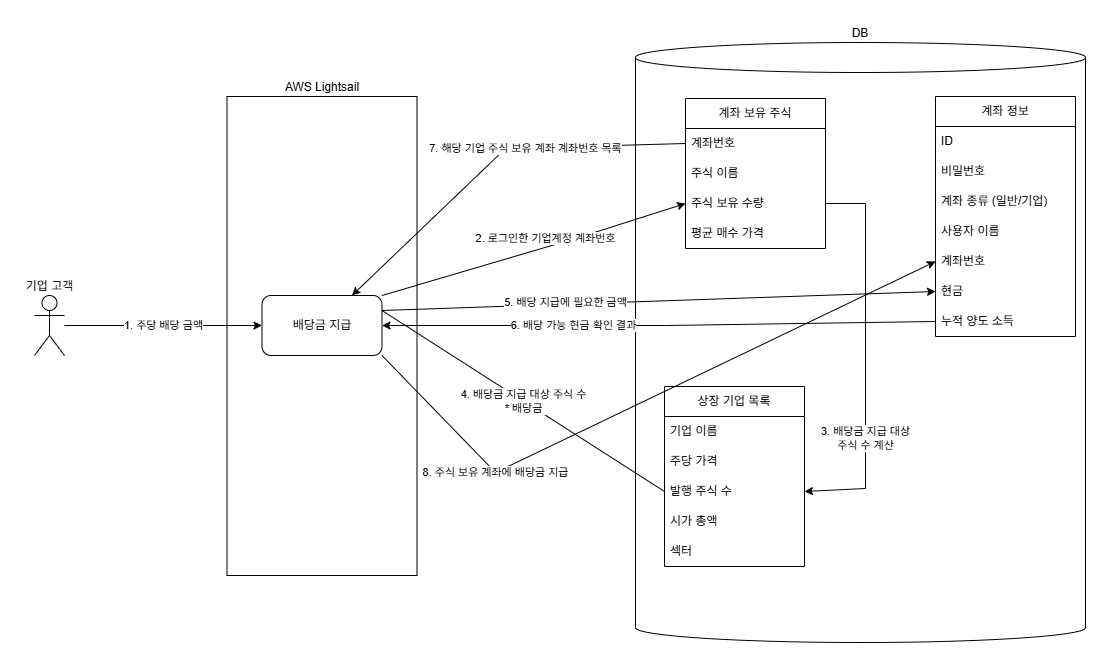

The diagram above was exported from draw.io. Its source (the exported page's mxGraphModel, read from the mxfile embedded in the PNG):
<mxGraphModel dx="946" dy="597" grid="1" gridSize="10" guides="1" tooltips="1" connect="1" arrows="1" fold="1" page="1" pageScale="1" pageWidth="1169" pageHeight="827" math="0" shadow="0">
  <root>
    <mxCell id="0" />
    <mxCell id="1" parent="0" />
    <mxCell id="UUbS4XqGKTNUQZEHh_qn-17" value="기업 고객" style="shape=umlActor;verticalLabelPosition=top;verticalAlign=bottom;html=1;outlineConnect=0;labelPosition=center;align=center;" parent="1" vertex="1">
      <mxGeometry x="59" y="367" width="30" height="60" as="geometry" />
    </mxCell>
    <mxCell id="UUbS4XqGKTNUQZEHh_qn-18" value="AWS Lightsail" style="whiteSpace=wrap;html=1;labelPosition=center;verticalLabelPosition=top;align=center;verticalAlign=bottom;" parent="1" vertex="1">
      <mxGeometry x="251.5" y="168" width="190" height="479" as="geometry" />
    </mxCell>
    <mxCell id="UUbS4XqGKTNUQZEHh_qn-20" value="DB" style="shape=cylinder3;whiteSpace=wrap;html=1;boundedLbl=1;backgroundOutline=1;size=15;labelPosition=center;verticalLabelPosition=top;align=center;verticalAlign=bottom;labelBackgroundColor=default;" parent="1" vertex="1">
      <mxGeometry x="660" y="114" width="450" height="600" as="geometry" />
    </mxCell>
    <mxCell id="UUbS4XqGKTNUQZEHh_qn-21" value="상장 기업 목록" style="swimlane;fontStyle=0;childLayout=stackLayout;horizontal=1;startSize=30;horizontalStack=0;resizeParent=1;resizeParentMax=0;resizeLast=0;collapsible=1;marginBottom=0;whiteSpace=wrap;html=1;" parent="1" vertex="1">
      <mxGeometry x="689" y="458" width="140" height="180" as="geometry">
        <mxRectangle x="1580" y="160" width="110" height="30" as="alternateBounds" />
      </mxGeometry>
    </mxCell>
    <mxCell id="UUbS4XqGKTNUQZEHh_qn-22" value="기업 이름" style="text;strokeColor=none;fillColor=none;align=left;verticalAlign=middle;spacingLeft=4;spacingRight=4;overflow=hidden;points=[[0,0.5],[1,0.5]];portConstraint=eastwest;rotatable=0;whiteSpace=wrap;html=1;" parent="UUbS4XqGKTNUQZEHh_qn-21" vertex="1">
      <mxGeometry y="30" width="140" height="30" as="geometry" />
    </mxCell>
    <mxCell id="UUbS4XqGKTNUQZEHh_qn-23" value="주당 가격" style="text;strokeColor=none;fillColor=none;align=left;verticalAlign=middle;spacingLeft=4;spacingRight=4;overflow=hidden;points=[[0,0.5],[1,0.5]];portConstraint=eastwest;rotatable=0;whiteSpace=wrap;html=1;" parent="UUbS4XqGKTNUQZEHh_qn-21" vertex="1">
      <mxGeometry y="60" width="140" height="30" as="geometry" />
    </mxCell>
    <mxCell id="UUbS4XqGKTNUQZEHh_qn-24" value="발행 주식 수" style="text;strokeColor=none;fillColor=none;align=left;verticalAlign=middle;spacingLeft=4;spacingRight=4;overflow=hidden;points=[[0,0.5],[1,0.5]];portConstraint=eastwest;rotatable=0;whiteSpace=wrap;html=1;" parent="UUbS4XqGKTNUQZEHh_qn-21" vertex="1">
      <mxGeometry y="90" width="140" height="30" as="geometry" />
    </mxCell>
    <mxCell id="UUbS4XqGKTNUQZEHh_qn-25" value="시가 총액" style="text;strokeColor=none;fillColor=none;align=left;verticalAlign=middle;spacingLeft=4;spacingRight=4;overflow=hidden;points=[[0,0.5],[1,0.5]];portConstraint=eastwest;rotatable=0;whiteSpace=wrap;html=1;" parent="UUbS4XqGKTNUQZEHh_qn-21" vertex="1">
      <mxGeometry y="120" width="140" height="30" as="geometry" />
    </mxCell>
    <mxCell id="UUbS4XqGKTNUQZEHh_qn-26" value="섹터" style="text;strokeColor=none;fillColor=none;align=left;verticalAlign=middle;spacingLeft=4;spacingRight=4;overflow=hidden;points=[[0,0.5],[1,0.5]];portConstraint=eastwest;rotatable=0;whiteSpace=wrap;html=1;" parent="UUbS4XqGKTNUQZEHh_qn-21" vertex="1">
      <mxGeometry y="150" width="140" height="30" as="geometry" />
    </mxCell>
    <mxCell id="UUbS4XqGKTNUQZEHh_qn-27" value="배당금 지급" style="rounded=1;whiteSpace=wrap;html=1;" parent="1" vertex="1">
      <mxGeometry x="286.5" y="367" width="120" height="60" as="geometry" />
    </mxCell>
    <mxCell id="UUbS4XqGKTNUQZEHh_qn-29" value="&lt;div&gt;&lt;span style=&quot;background-color: light-dark(#ffffff, var(--ge-dark-color, #121212)); color: light-dark(rgb(0, 0, 0), rgb(255, 255, 255));&quot;&gt;1. 주당 배당 금액&lt;/span&gt;&lt;/div&gt;" style="endArrow=classic;html=1;rounded=0;entryX=0;entryY=0.5;entryDx=0;entryDy=0;" parent="1" source="UUbS4XqGKTNUQZEHh_qn-17" target="UUbS4XqGKTNUQZEHh_qn-27" edge="1">
      <mxGeometry x="0.0025" width="50" height="50" relative="1" as="geometry">
        <mxPoint x="125" y="407" as="sourcePoint" />
        <mxPoint x="175" y="357" as="targetPoint" />
        <mxPoint as="offset" />
      </mxGeometry>
    </mxCell>
    <mxCell id="UUbS4XqGKTNUQZEHh_qn-30" value="계좌 정보" style="swimlane;fontStyle=0;childLayout=stackLayout;horizontal=1;startSize=30;horizontalStack=0;resizeParent=1;resizeParentMax=0;resizeLast=0;collapsible=1;marginBottom=0;whiteSpace=wrap;html=1;" parent="1" vertex="1">
      <mxGeometry x="960" y="168" width="140" height="240" as="geometry" />
    </mxCell>
    <mxCell id="UUbS4XqGKTNUQZEHh_qn-31" value="ID" style="text;strokeColor=none;fillColor=none;align=left;verticalAlign=middle;spacingLeft=4;spacingRight=4;overflow=hidden;points=[[0,0.5],[1,0.5]];portConstraint=eastwest;rotatable=0;whiteSpace=wrap;html=1;" parent="UUbS4XqGKTNUQZEHh_qn-30" vertex="1">
      <mxGeometry y="30" width="140" height="30" as="geometry" />
    </mxCell>
    <mxCell id="UUbS4XqGKTNUQZEHh_qn-32" value="비밀번호" style="text;strokeColor=none;fillColor=none;align=left;verticalAlign=middle;spacingLeft=4;spacingRight=4;overflow=hidden;points=[[0,0.5],[1,0.5]];portConstraint=eastwest;rotatable=0;whiteSpace=wrap;html=1;" parent="UUbS4XqGKTNUQZEHh_qn-30" vertex="1">
      <mxGeometry y="60" width="140" height="30" as="geometry" />
    </mxCell>
    <mxCell id="UUbS4XqGKTNUQZEHh_qn-33" value="계좌 종류 (일반/기업)" style="text;strokeColor=none;fillColor=none;align=left;verticalAlign=middle;spacingLeft=4;spacingRight=4;overflow=hidden;points=[[0,0.5],[1,0.5]];portConstraint=eastwest;rotatable=0;whiteSpace=wrap;html=1;" parent="UUbS4XqGKTNUQZEHh_qn-30" vertex="1">
      <mxGeometry y="90" width="140" height="30" as="geometry" />
    </mxCell>
    <mxCell id="UUbS4XqGKTNUQZEHh_qn-34" value="사용자 이름" style="text;strokeColor=none;fillColor=none;align=left;verticalAlign=middle;spacingLeft=4;spacingRight=4;overflow=hidden;points=[[0,0.5],[1,0.5]];portConstraint=eastwest;rotatable=0;whiteSpace=wrap;html=1;" parent="UUbS4XqGKTNUQZEHh_qn-30" vertex="1">
      <mxGeometry y="120" width="140" height="30" as="geometry" />
    </mxCell>
    <mxCell id="UUbS4XqGKTNUQZEHh_qn-35" value="계좌번호" style="text;strokeColor=none;fillColor=none;align=left;verticalAlign=middle;spacingLeft=4;spacingRight=4;overflow=hidden;points=[[0,0.5],[1,0.5]];portConstraint=eastwest;rotatable=0;whiteSpace=wrap;html=1;" parent="UUbS4XqGKTNUQZEHh_qn-30" vertex="1">
      <mxGeometry y="150" width="140" height="30" as="geometry" />
    </mxCell>
    <mxCell id="UUbS4XqGKTNUQZEHh_qn-36" value="현금" style="text;strokeColor=none;fillColor=none;align=left;verticalAlign=middle;spacingLeft=4;spacingRight=4;overflow=hidden;points=[[0,0.5],[1,0.5]];portConstraint=eastwest;rotatable=0;whiteSpace=wrap;html=1;" parent="UUbS4XqGKTNUQZEHh_qn-30" vertex="1">
      <mxGeometry y="180" width="140" height="30" as="geometry" />
    </mxCell>
    <mxCell id="UUbS4XqGKTNUQZEHh_qn-37" value="누적 양도 소득" style="text;strokeColor=none;fillColor=none;align=left;verticalAlign=middle;spacingLeft=4;spacingRight=4;overflow=hidden;points=[[0,0.5],[1,0.5]];portConstraint=eastwest;rotatable=0;whiteSpace=wrap;html=1;" parent="UUbS4XqGKTNUQZEHh_qn-30" vertex="1">
      <mxGeometry y="210" width="140" height="30" as="geometry" />
    </mxCell>
    <mxCell id="UUbS4XqGKTNUQZEHh_qn-43" value="계좌 보유 주식" style="swimlane;fontStyle=0;childLayout=stackLayout;horizontal=1;startSize=30;horizontalStack=0;resizeParent=1;resizeParentMax=0;resizeLast=0;collapsible=1;marginBottom=0;whiteSpace=wrap;html=1;" parent="1" vertex="1">
      <mxGeometry x="710" y="170" width="140" height="150" as="geometry" />
    </mxCell>
    <mxCell id="UUbS4XqGKTNUQZEHh_qn-44" value="계좌번호" style="text;strokeColor=none;fillColor=none;align=left;verticalAlign=middle;spacingLeft=4;spacingRight=4;overflow=hidden;points=[[0,0.5],[1,0.5]];portConstraint=eastwest;rotatable=0;whiteSpace=wrap;html=1;" parent="UUbS4XqGKTNUQZEHh_qn-43" vertex="1">
      <mxGeometry y="30" width="140" height="30" as="geometry" />
    </mxCell>
    <mxCell id="UUbS4XqGKTNUQZEHh_qn-45" value="주식 이름" style="text;strokeColor=none;fillColor=none;align=left;verticalAlign=middle;spacingLeft=4;spacingRight=4;overflow=hidden;points=[[0,0.5],[1,0.5]];portConstraint=eastwest;rotatable=0;whiteSpace=wrap;html=1;" parent="UUbS4XqGKTNUQZEHh_qn-43" vertex="1">
      <mxGeometry y="60" width="140" height="30" as="geometry" />
    </mxCell>
    <mxCell id="UUbS4XqGKTNUQZEHh_qn-46" value="주식 보유 수량" style="text;strokeColor=none;fillColor=none;align=left;verticalAlign=middle;spacingLeft=4;spacingRight=4;overflow=hidden;points=[[0,0.5],[1,0.5]];portConstraint=eastwest;rotatable=0;whiteSpace=wrap;html=1;" parent="UUbS4XqGKTNUQZEHh_qn-43" vertex="1">
      <mxGeometry y="90" width="140" height="30" as="geometry" />
    </mxCell>
    <mxCell id="UUbS4XqGKTNUQZEHh_qn-47" value="평균 매수 가격" style="text;strokeColor=none;fillColor=none;align=left;verticalAlign=middle;spacingLeft=4;spacingRight=4;overflow=hidden;points=[[0,0.5],[1,0.5]];portConstraint=eastwest;rotatable=0;whiteSpace=wrap;html=1;" parent="UUbS4XqGKTNUQZEHh_qn-43" vertex="1">
      <mxGeometry y="120" width="140" height="30" as="geometry" />
    </mxCell>
    <mxCell id="UUbS4XqGKTNUQZEHh_qn-58" value="3. 배당금 지급 대상&lt;div&gt;주식 수 계산&lt;/div&gt;" style="endArrow=classic;html=1;rounded=0;entryX=1;entryY=0.5;entryDx=0;entryDy=0;exitX=1;exitY=0.5;exitDx=0;exitDy=0;" parent="1" source="UUbS4XqGKTNUQZEHh_qn-46" target="UUbS4XqGKTNUQZEHh_qn-24" edge="1">
      <mxGeometry x="0.4246" width="50" height="50" relative="1" as="geometry">
        <mxPoint x="1130" y="310" as="sourcePoint" />
        <mxPoint x="679" y="418" as="targetPoint" />
        <Array as="points">
          <mxPoint x="890" y="275" />
          <mxPoint x="890" y="560" />
        </Array>
        <mxPoint as="offset" />
      </mxGeometry>
    </mxCell>
    <mxCell id="UUbS4XqGKTNUQZEHh_qn-59" value="&lt;span style=&quot;color: rgb(0, 0, 0); font-family: Helvetica; font-size: 11px; font-style: normal; font-variant-ligatures: normal; font-variant-caps: normal; font-weight: 400; letter-spacing: normal; orphans: 2; text-align: center; text-indent: 0px; text-transform: none; widows: 2; word-spacing: 0px; -webkit-text-stroke-width: 0px; white-space: nowrap; background-color: rgb(255, 255, 255); text-decoration-thickness: initial; text-decoration-style: initial; text-decoration-color: initial; float: none; display: inline !important;&quot;&gt;2. 로그인한 기업계정 계좌번호&lt;/span&gt;" style="endArrow=classic;html=1;rounded=0;exitX=1;exitY=0;exitDx=0;exitDy=0;entryX=0;entryY=0.5;entryDx=0;entryDy=0;" parent="1" source="UUbS4XqGKTNUQZEHh_qn-27" target="UUbS4XqGKTNUQZEHh_qn-46" edge="1">
      <mxGeometry x="0.0906" y="8" width="50" height="50" relative="1" as="geometry">
        <mxPoint x="599" y="478" as="sourcePoint" />
        <mxPoint x="649" y="428" as="targetPoint" />
        <Array as="points">
          <mxPoint x="600" y="310" />
        </Array>
        <mxPoint as="offset" />
      </mxGeometry>
    </mxCell>
    <mxCell id="UUbS4XqGKTNUQZEHh_qn-61" value="5. 배당 지급에 필요한 금액" style="endArrow=classic;html=1;rounded=0;entryX=0;entryY=0.5;entryDx=0;entryDy=0;exitX=1;exitY=0.25;exitDx=0;exitDy=0;" parent="1" source="UUbS4XqGKTNUQZEHh_qn-27" target="UUbS4XqGKTNUQZEHh_qn-36" edge="1">
      <mxGeometry x="-0.3367" y="2" width="50" height="50" relative="1" as="geometry">
        <mxPoint x="560" y="484" as="sourcePoint" />
        <mxPoint x="640" y="414" as="targetPoint" />
        <mxPoint as="offset" />
      </mxGeometry>
    </mxCell>
    <mxCell id="UUbS4XqGKTNUQZEHh_qn-64" value="&lt;span style=&quot;forced-color-adjust: none; color: rgb(0, 0, 0); font-family: Helvetica; font-size: 11px; font-style: normal; font-variant-ligatures: normal; font-variant-caps: normal; font-weight: 400; letter-spacing: normal; orphans: 2; text-align: center; text-indent: 0px; text-transform: none; widows: 2; word-spacing: 0px; -webkit-text-stroke-width: 0px; white-space: nowrap; background-color: rgb(255, 255, 255); text-decoration-thickness: initial; text-decoration-style: initial; text-decoration-color: initial; float: none; display: inline !important;&quot;&gt;4. 배당금 지급 대상 주식 수&lt;/span&gt;&lt;div style=&quot;forced-color-adjust: none; color: rgb(0, 0, 0); font-family: Helvetica; font-size: 11px; font-style: normal; font-variant-ligatures: normal; font-variant-caps: normal; font-weight: 400; letter-spacing: normal; orphans: 2; text-align: center; text-indent: 0px; text-transform: none; widows: 2; word-spacing: 0px; -webkit-text-stroke-width: 0px; white-space: nowrap; text-decoration-thickness: initial; text-decoration-style: initial; text-decoration-color: initial;&quot;&gt;* 배당금&lt;/div&gt;" style="endArrow=none;html=1;rounded=0;exitX=1;exitY=0.25;exitDx=0;exitDy=0;entryX=0;entryY=0.5;entryDx=0;entryDy=0;" parent="1" source="UUbS4XqGKTNUQZEHh_qn-27" target="UUbS4XqGKTNUQZEHh_qn-24" edge="1">
      <mxGeometry width="50" height="50" relative="1" as="geometry">
        <mxPoint x="540" y="534" as="sourcePoint" />
        <mxPoint x="590" y="484" as="targetPoint" />
        <Array as="points" />
      </mxGeometry>
    </mxCell>
    <mxCell id="UUbS4XqGKTNUQZEHh_qn-67" value="7. 해당 기업 주식 보유 계좌 계좌번호 목록" style="endArrow=classic;html=1;rounded=0;exitX=0;exitY=0.5;exitDx=0;exitDy=0;entryX=0.75;entryY=0;entryDx=0;entryDy=0;" parent="1" source="UUbS4XqGKTNUQZEHh_qn-44" target="UUbS4XqGKTNUQZEHh_qn-27" edge="1">
      <mxGeometry x="-0.1849" y="1" width="50" height="50" relative="1" as="geometry">
        <mxPoint x="590" y="444" as="sourcePoint" />
        <mxPoint x="640" y="394" as="targetPoint" />
        <mxPoint as="offset" />
        <Array as="points">
          <mxPoint x="530" y="220" />
        </Array>
      </mxGeometry>
    </mxCell>
    <mxCell id="UUbS4XqGKTNUQZEHh_qn-68" value="6. 배당 가능 현금 확인 결과" style="endArrow=classic;html=1;rounded=0;exitX=0;exitY=0.5;exitDx=0;exitDy=0;entryX=1;entryY=0.5;entryDx=0;entryDy=0;" parent="1" source="UUbS4XqGKTNUQZEHh_qn-37" target="UUbS4XqGKTNUQZEHh_qn-27" edge="1">
      <mxGeometry x="0.3083" width="50" height="50" relative="1" as="geometry">
        <mxPoint x="490" y="614" as="sourcePoint" />
        <mxPoint x="540" y="564" as="targetPoint" />
        <Array as="points">
          <mxPoint x="690" y="397" />
        </Array>
        <mxPoint as="offset" />
      </mxGeometry>
    </mxCell>
    <mxCell id="UUbS4XqGKTNUQZEHh_qn-69" value="8. 주식 보유 계좌에 배당금 지급" style="endArrow=classic;html=1;rounded=0;exitX=1;exitY=1;exitDx=0;exitDy=0;entryX=0;entryY=0.5;entryDx=0;entryDy=0;" parent="1" source="UUbS4XqGKTNUQZEHh_qn-27" target="UUbS4XqGKTNUQZEHh_qn-35" edge="1">
      <mxGeometry x="-0.4992" width="50" height="50" relative="1" as="geometry">
        <mxPoint x="510" y="564" as="sourcePoint" />
        <mxPoint x="550" y="584" as="targetPoint" />
        <Array as="points">
          <mxPoint x="520" y="544" />
        </Array>
        <mxPoint as="offset" />
      </mxGeometry>
    </mxCell>
  </root>
</mxGraphModel>